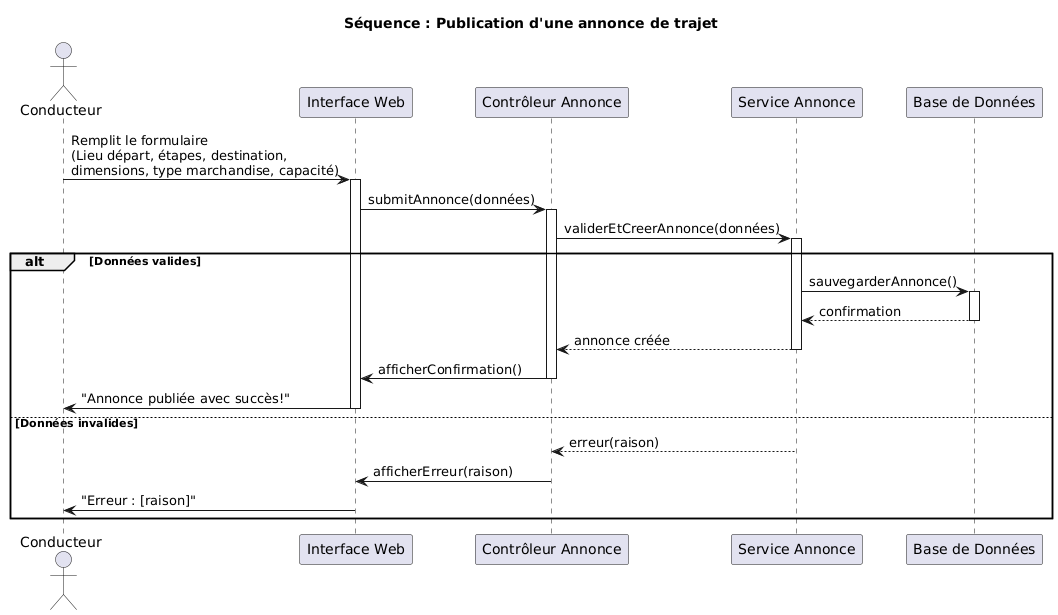

The diagram above was rendered by PlantUML. Its source (embedded in the PNG):
@startuml
title Séquence : Publication d'une annonce de trajet
actor "Conducteur" as user
participant "Interface Web" as UI
participant "Contrôleur Annonce" as controller
participant "Service Annonce" as service
participant "Base de Données" as db

user -> UI : Remplit le formulaire\n(Lieu départ, étapes, destination,\ndimensions, type marchandise, capacité)
activate UI

UI -> controller : submitAnnonce(données)
activate controller

controller -> service : validerEtCreerAnnonce(données)
activate service

alt Données valides
    service -> db : sauvegarderAnnonce()
    activate db
    db --> service : confirmation
    deactivate db
    
    service --> controller : annonce créée
    deactivate service
    
    controller -> UI : afficherConfirmation()
    deactivate controller
    
    UI -> user : "Annonce publiée avec succès!"
    deactivate UI
else Données invalides
    service --> controller : erreur(raison)
    deactivate service
    
    controller -> UI : afficherErreur(raison)
    deactivate controller
    
    UI -> user : "Erreur : [raison]"
    deactivate UI
end
@enduml